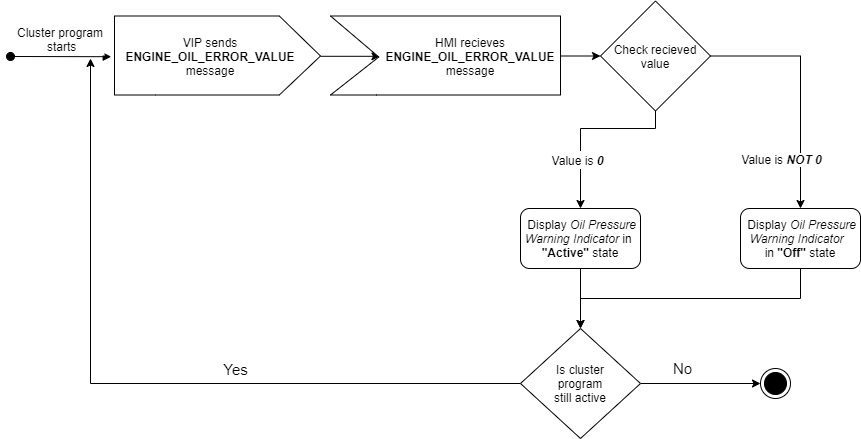

The diagram above was exported from draw.io. Its source (the exported page's mxGraphModel, read from the mxfile embedded in the PNG):
<mxGraphModel dx="1825" dy="559" grid="1" gridSize="10" guides="1" tooltips="1" connect="1" arrows="1" fold="1" page="1" pageScale="1" pageWidth="827" pageHeight="1169" math="0" shadow="0">
  <root>
    <mxCell id="0" />
    <mxCell id="1" parent="0" />
    <mxCell id="zDgJxYDyZ430KHNFPg7d-7" value="Cluster program&#10; starts" style="verticalAlign=bottom;startArrow=oval;endArrow=block;startSize=8;shadow=0;strokeWidth=1;fontSize=12;entryX=-0.016;entryY=0.407;entryDx=0;entryDy=0;entryPerimeter=0;" parent="1" target="zDgJxYDyZ430KHNFPg7d-9" edge="1">
      <mxGeometry relative="1" as="geometry">
        <mxPoint x="-70" y="248" as="sourcePoint" />
        <mxPoint x="200" y="110" as="targetPoint" />
        <mxPoint as="offset" />
      </mxGeometry>
    </mxCell>
    <mxCell id="zDgJxYDyZ430KHNFPg7d-8" style="edgeStyle=orthogonalEdgeStyle;rounded=0;orthogonalLoop=1;jettySize=auto;html=1;entryX=0.215;entryY=0.403;entryDx=0;entryDy=0;entryPerimeter=0;" parent="1" source="zDgJxYDyZ430KHNFPg7d-9" target="zDgJxYDyZ430KHNFPg7d-10" edge="1">
      <mxGeometry relative="1" as="geometry">
        <Array as="points">
          <mxPoint x="194" y="247.5" />
        </Array>
      </mxGeometry>
    </mxCell>
    <mxCell id="zDgJxYDyZ430KHNFPg7d-9" value="" style="verticalLabelPosition=bottom;verticalAlign=top;html=1;shape=mxgraph.basic.polygon;polyCoords=[[0,0],[0.8,0],[1,0.4],[1,0.4],[0.8,0.79],[0.2,0.79],[0,0.79],[0,0.25]];polyline=0;" parent="1" vertex="1">
      <mxGeometry x="34" y="207.5" width="206" height="100" as="geometry" />
    </mxCell>
    <mxCell id="zDgJxYDyZ430KHNFPg7d-19" style="edgeStyle=orthogonalEdgeStyle;rounded=0;orthogonalLoop=1;jettySize=auto;html=1;fontSize=12;entryX=0;entryY=0.5;entryDx=0;entryDy=0;exitX=0.98;exitY=0.425;exitDx=0;exitDy=0;exitPerimeter=0;" parent="1" source="zDgJxYDyZ430KHNFPg7d-10" target="zDgJxYDyZ430KHNFPg7d-16" edge="1">
      <mxGeometry relative="1" as="geometry">
        <mxPoint x="650" y="120" as="targetPoint" />
        <Array as="points">
          <mxPoint x="410" y="248" />
        </Array>
      </mxGeometry>
    </mxCell>
    <mxCell id="zDgJxYDyZ430KHNFPg7d-10" value="" style="verticalLabelPosition=bottom;verticalAlign=top;html=1;shape=mxgraph.basic.polygon;polyCoords=[[0,0],[1,0],[1,0.4],[1,0.4],[1,0.79],[0.2,0.79],[0,0.79],[0.21,0.41]];polyline=0;" parent="1" vertex="1">
      <mxGeometry x="250" y="207.5" width="230" height="100" as="geometry" />
    </mxCell>
    <mxCell id="zDgJxYDyZ430KHNFPg7d-11" value="VIP sends&lt;br&gt;&lt;b&gt;ENGINE_OIL_ERROR_VALUE&lt;/b&gt;&lt;br&gt;message" style="text;html=1;strokeColor=none;fillColor=none;align=center;verticalAlign=middle;whiteSpace=wrap;rounded=0;" parent="1" vertex="1">
      <mxGeometry x="70" y="217.5" width="120" height="60" as="geometry" />
    </mxCell>
    <mxCell id="zDgJxYDyZ430KHNFPg7d-14" value="HMI recieves&lt;br&gt;&lt;b&gt;ENGINE_OIL_ERROR_VALUE&lt;/b&gt;&lt;br&gt;message" style="text;html=1;strokeColor=none;fillColor=none;align=center;verticalAlign=middle;whiteSpace=wrap;rounded=0;" parent="1" vertex="1">
      <mxGeometry x="330" y="217.5" width="120" height="60" as="geometry" />
    </mxCell>
    <mxCell id="zDgJxYDyZ430KHNFPg7d-63" style="edgeStyle=orthogonalEdgeStyle;rounded=0;orthogonalLoop=1;jettySize=auto;html=1;fontSize=15;" parent="1" source="zDgJxYDyZ430KHNFPg7d-16" target="zDgJxYDyZ430KHNFPg7d-30" edge="1">
      <mxGeometry relative="1" as="geometry">
        <mxPoint x="801.4563900000003" y="381.44999999999993" as="targetPoint" />
      </mxGeometry>
    </mxCell>
    <mxCell id="zDgJxYDyZ430KHNFPg7d-16" value="Check recieved value" style="rhombus;whiteSpace=wrap;html=1;fontSize=12;" parent="1" vertex="1">
      <mxGeometry x="520" y="192.5" width="110" height="110" as="geometry" />
    </mxCell>
    <mxCell id="zDgJxYDyZ430KHNFPg7d-117" style="edgeStyle=orthogonalEdgeStyle;rounded=0;orthogonalLoop=1;jettySize=auto;html=1;entryX=0.5;entryY=0;entryDx=0;entryDy=0;fontSize=15;" parent="1" source="zDgJxYDyZ430KHNFPg7d-30" target="zDgJxYDyZ430KHNFPg7d-45" edge="1">
      <mxGeometry relative="1" as="geometry">
        <Array as="points">
          <mxPoint x="720" y="490" />
          <mxPoint x="500" y="490" />
        </Array>
      </mxGeometry>
    </mxCell>
    <mxCell id="zDgJxYDyZ430KHNFPg7d-30" value="&amp;nbsp;Display&amp;nbsp;&lt;i&gt;Oil Pressure Warning Indicator&lt;/i&gt;&lt;i&gt;&amp;nbsp;&amp;nbsp;&lt;br&gt;&lt;/i&gt;in&amp;nbsp;&lt;b&gt;&quot;Off&quot;&amp;nbsp;&lt;/b&gt;state" style="rounded=1;whiteSpace=wrap;html=1;fontSize=12;" parent="1" vertex="1">
      <mxGeometry x="660" y="400" width="120" height="60" as="geometry" />
    </mxCell>
    <mxCell id="zDgJxYDyZ430KHNFPg7d-56" style="edgeStyle=orthogonalEdgeStyle;rounded=0;orthogonalLoop=1;jettySize=auto;html=1;fontSize=12;" parent="1" source="zDgJxYDyZ430KHNFPg7d-45" edge="1">
      <mxGeometry relative="1" as="geometry">
        <mxPoint x="10" y="250" as="targetPoint" />
      </mxGeometry>
    </mxCell>
    <mxCell id="zDgJxYDyZ430KHNFPg7d-57" value="Yes" style="edgeLabel;html=1;align=center;verticalAlign=middle;resizable=0;points=[];fontSize=15;" parent="zDgJxYDyZ430KHNFPg7d-56" vertex="1" connectable="0">
      <mxGeometry x="-0.1472" y="-5" relative="1" as="geometry">
        <mxPoint x="36.25" y="-10" as="offset" />
      </mxGeometry>
    </mxCell>
    <mxCell id="zDgJxYDyZ430KHNFPg7d-58" style="edgeStyle=orthogonalEdgeStyle;rounded=0;orthogonalLoop=1;jettySize=auto;html=1;fontSize=15;" parent="1" source="zDgJxYDyZ430KHNFPg7d-45" edge="1">
      <mxGeometry relative="1" as="geometry">
        <mxPoint x="680" y="574.9999999999998" as="targetPoint" />
      </mxGeometry>
    </mxCell>
    <mxCell id="zDgJxYDyZ430KHNFPg7d-60" value="No" style="edgeLabel;html=1;align=center;verticalAlign=middle;resizable=0;points=[];fontSize=15;" parent="zDgJxYDyZ430KHNFPg7d-58" vertex="1" connectable="0">
      <mxGeometry x="-0.2979" y="-1" relative="1" as="geometry">
        <mxPoint y="-16" as="offset" />
      </mxGeometry>
    </mxCell>
    <mxCell id="zDgJxYDyZ430KHNFPg7d-45" value="Is cluster&lt;br&gt;&amp;nbsp;program&amp;nbsp;&lt;br&gt;still active" style="rhombus;whiteSpace=wrap;html=1;fontSize=12;" parent="1" vertex="1">
      <mxGeometry x="440" y="520" width="120" height="110" as="geometry" />
    </mxCell>
    <mxCell id="zDgJxYDyZ430KHNFPg7d-61" value="" style="ellipse;html=1;shape=endState;fillColor=#000000;strokeColor=#000000;" parent="1" vertex="1">
      <mxGeometry x="680" y="560" width="30" height="30" as="geometry" />
    </mxCell>
    <mxCell id="zDgJxYDyZ430KHNFPg7d-64" value="Value is &lt;b&gt;&lt;i&gt;NOT 0&lt;/i&gt;&lt;/b&gt;" style="edgeLabel;html=1;align=center;verticalAlign=middle;resizable=0;points=[];fontSize=12;" parent="1" vertex="1" connectable="0">
      <mxGeometry x="700" y="350" as="geometry" />
    </mxCell>
    <mxCell id="zDgJxYDyZ430KHNFPg7d-116" style="edgeStyle=orthogonalEdgeStyle;rounded=0;orthogonalLoop=1;jettySize=auto;html=1;fontSize=15;" parent="1" source="zDgJxYDyZ430KHNFPg7d-91" target="zDgJxYDyZ430KHNFPg7d-45" edge="1">
      <mxGeometry relative="1" as="geometry" />
    </mxCell>
    <mxCell id="zDgJxYDyZ430KHNFPg7d-91" value="&amp;nbsp;Display&amp;nbsp;&lt;i&gt;Oil Pressure Warning Indicator&amp;nbsp;&lt;/i&gt;in &lt;br&gt;&lt;b&gt;&quot;Active&quot;&lt;/b&gt; state" style="rounded=1;whiteSpace=wrap;html=1;fontSize=12;" parent="1" vertex="1">
      <mxGeometry x="440" y="400" width="120" height="60" as="geometry" />
    </mxCell>
    <mxCell id="zDgJxYDyZ430KHNFPg7d-97" value="" style="endArrow=classic;html=1;fontSize=15;exitX=0.5;exitY=1;exitDx=0;exitDy=0;entryX=0.5;entryY=0;entryDx=0;entryDy=0;rounded=0;" parent="1" source="zDgJxYDyZ430KHNFPg7d-16" target="zDgJxYDyZ430KHNFPg7d-91" edge="1">
      <mxGeometry width="50" height="50" relative="1" as="geometry">
        <mxPoint x="490" y="450" as="sourcePoint" />
        <mxPoint x="282.43982000000005" y="381.80499999999984" as="targetPoint" />
        <Array as="points">
          <mxPoint x="575" y="320" />
          <mxPoint x="500" y="320" />
        </Array>
      </mxGeometry>
    </mxCell>
    <mxCell id="zDgJxYDyZ430KHNFPg7d-99" value="&lt;span style=&quot;font-size: 12px&quot;&gt;Value is&amp;nbsp;&lt;/span&gt;&lt;b style=&quot;font-size: 12px&quot;&gt;&lt;i&gt;0&lt;/i&gt;&lt;/b&gt;" style="edgeLabel;html=1;align=center;verticalAlign=middle;resizable=0;points=[];fontSize=15;" parent="zDgJxYDyZ430KHNFPg7d-97" vertex="1" connectable="0">
      <mxGeometry x="-0.026" y="-2" relative="1" as="geometry">
        <mxPoint x="-12.5" y="32" as="offset" />
      </mxGeometry>
    </mxCell>
  </root>
</mxGraphModel>